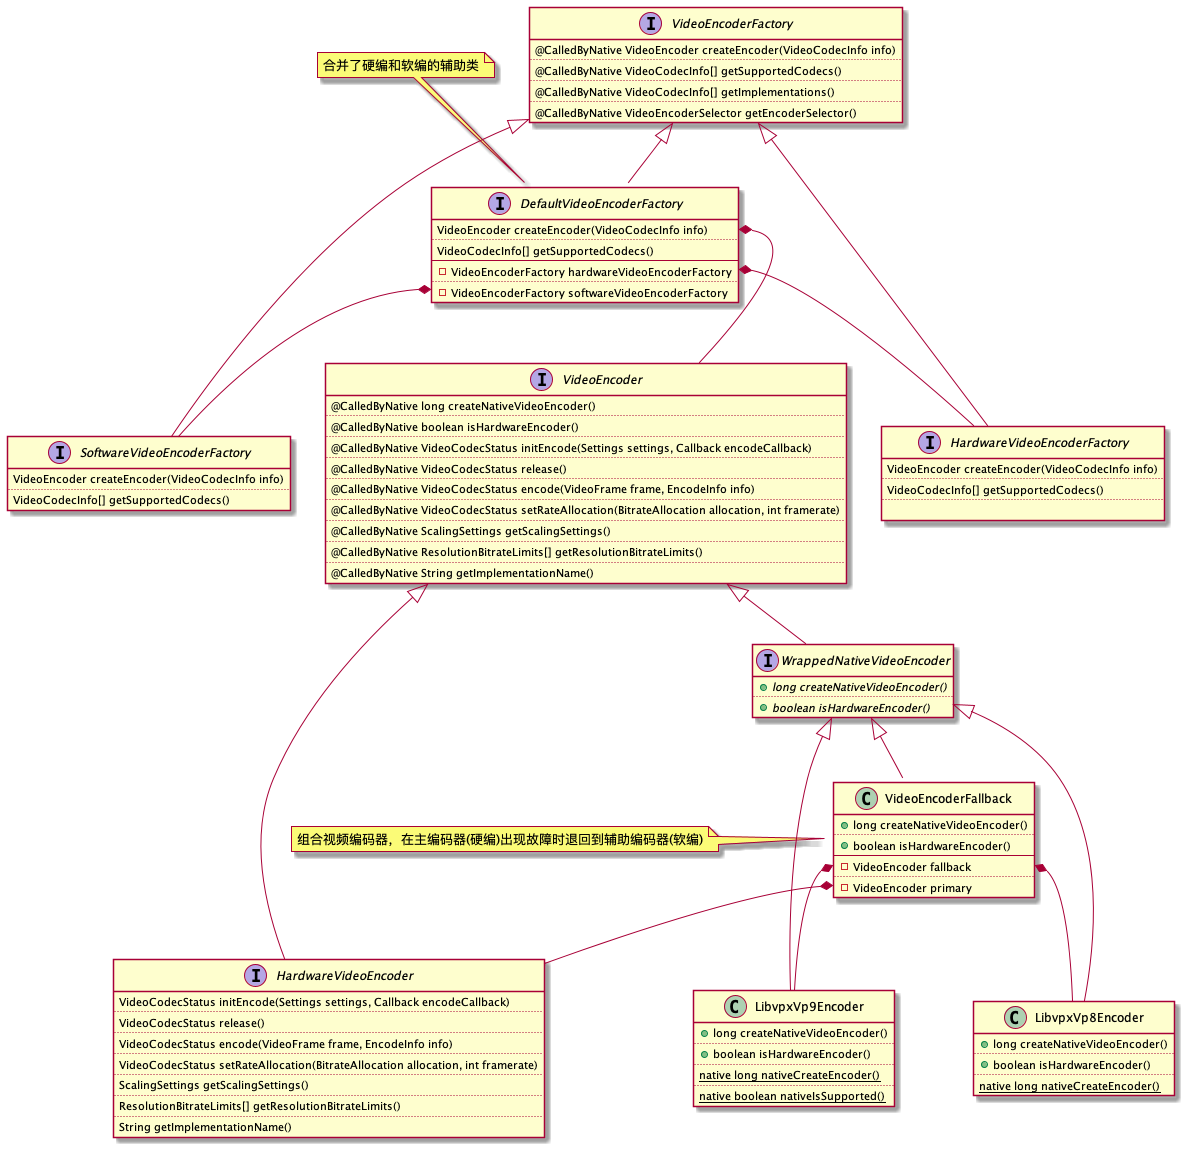

The diagram above was rendered by PlantUML. Its source (embedded in the PNG):
@startuml Android-Java-VideoEncoder-class

interface VideoEncoderFactory {
    @CalledByNative VideoEncoder createEncoder(VideoCodecInfo info)
    ..
    @CalledByNative VideoCodecInfo[] getSupportedCodecs()
    ..
    @CalledByNative VideoCodecInfo[] getImplementations()
    ..
    @CalledByNative VideoEncoderSelector getEncoderSelector()
}

' interface VideoEncoderFactory.VideoEncoderSelector {
'     + void onCurrentEncoder(VideoCodecInfo info)
'     ..
'     + VideoCodecInfo onAvailableBitrate(int kbps)
'     ..
'     + VideoCodecInfo onEncoderBroken()
' }

' note right of VideoEncoderFactory.VideoEncoderSelector: 被@CalledByNative 注解，由Native层回调

interface DefaultVideoEncoderFactory {
    VideoEncoder createEncoder(VideoCodecInfo info)
    ..
    VideoCodecInfo[] getSupportedCodecs()
    --
    - {field} VideoEncoderFactory hardwareVideoEncoderFactory
    ..
    - {field} VideoEncoderFactory softwareVideoEncoderFactory
}

note top of DefaultVideoEncoderFactory: 合并了硬编和软编的辅助类
VideoEncoderFactory <|-- DefaultVideoEncoderFactory

DefaultVideoEncoderFactory::hardwareVideoEncoderFactory *-- HardwareVideoEncoderFactory
DefaultVideoEncoderFactory::softwareVideoEncoderFactory *-- SoftwareVideoEncoderFactory

interface HardwareVideoEncoderFactory {
    VideoEncoder createEncoder(VideoCodecInfo info)
    ..
    VideoCodecInfo[] getSupportedCodecs()
    ..

}

interface SoftwareVideoEncoderFactory {
    VideoEncoder createEncoder(VideoCodecInfo info)
    ..
    VideoCodecInfo[] getSupportedCodecs()
}

VideoEncoderFactory <|-- HardwareVideoEncoderFactory
VideoEncoderFactory <|-- SoftwareVideoEncoderFactory

interface VideoEncoder {
    @CalledByNative long createNativeVideoEncoder()
    ..
    @CalledByNative boolean isHardwareEncoder()
    ..
    @CalledByNative VideoCodecStatus initEncode(Settings settings, Callback encodeCallback)
    ..
    @CalledByNative VideoCodecStatus release()
    ..
    @CalledByNative VideoCodecStatus encode(VideoFrame frame, EncodeInfo info)
    ..
    @CalledByNative VideoCodecStatus setRateAllocation(BitrateAllocation allocation, int framerate)
    ..
    @CalledByNative ScalingSettings getScalingSettings()
    ..
    @CalledByNative ResolutionBitrateLimits[] getResolutionBitrateLimits()
    ..
    @CalledByNative String getImplementationName()
}

' class VideoEncoder.Settings {
'     + {field} int numberOfCores
'     ..
'     + {field} int width
'     ..
'     + {field} int height
'     ..
'     + {field} int startBitrate
'     ..
'     + {field} int maxFramerate
'     ..
'     + {field} int numberOfSimulcastStreams
'     ..
'     + {field} boolean automaticResizeOn
'     ..
'     + {field} Capabilities capabilities
' }

' interface VideoEncoder.Callback {
'     void onEncodedFrame(EncodedImage frame, CodecSpecificInfo info)
'     ..
' }


interface HardwareVideoEncoder {
    VideoCodecStatus initEncode(Settings settings, Callback encodeCallback)
    ..
    VideoCodecStatus release()
    ..
    VideoCodecStatus encode(VideoFrame frame, EncodeInfo info)
    ..
    VideoCodecStatus setRateAllocation(BitrateAllocation allocation, int framerate)
    ..
    ScalingSettings getScalingSettings()
    ..
    ResolutionBitrateLimits[] getResolutionBitrateLimits()
    ..
    String getImplementationName()
}

VideoEncoder <|-- HardwareVideoEncoder

interface WrappedNativeVideoEncoder {
    + {abstract} long createNativeVideoEncoder()
    ..
    + {abstract} boolean isHardwareEncoder()
}

VideoEncoder <|-- WrappedNativeVideoEncoder

class VideoEncoderFallback {
    + long createNativeVideoEncoder()
    ..
    + boolean isHardwareEncoder()
    --
    - {field} VideoEncoder fallback
    ..
    - {field} VideoEncoder primary
}
note left of VideoEncoderFallback: 组合视频编码器，在主编码器(硬编)出现故障时退回到辅助编码器(软编)
WrappedNativeVideoEncoder <|-- VideoEncoderFallback

VideoEncoderFallback::primary *-- HardwareVideoEncoder
VideoEncoderFallback::fallback *-- LibvpxVp8Encoder
VideoEncoderFallback::fallback *-- LibvpxVp9Encoder

class LibvpxVp8Encoder {
    + long createNativeVideoEncoder()
    ..
    + boolean isHardwareEncoder()
    ..
    {static} native long nativeCreateEncoder()
}

class LibvpxVp9Encoder {
    + long createNativeVideoEncoder()
    ..
    + boolean isHardwareEncoder()
    ..
    {static} native long nativeCreateEncoder()
    ..
    {static} native boolean nativeIsSupported()
}

WrappedNativeVideoEncoder <|-- LibvpxVp8Encoder
WrappedNativeVideoEncoder <|-- LibvpxVp9Encoder

DefaultVideoEncoderFactory::createEncoder *-- VideoEncoder
@enduml